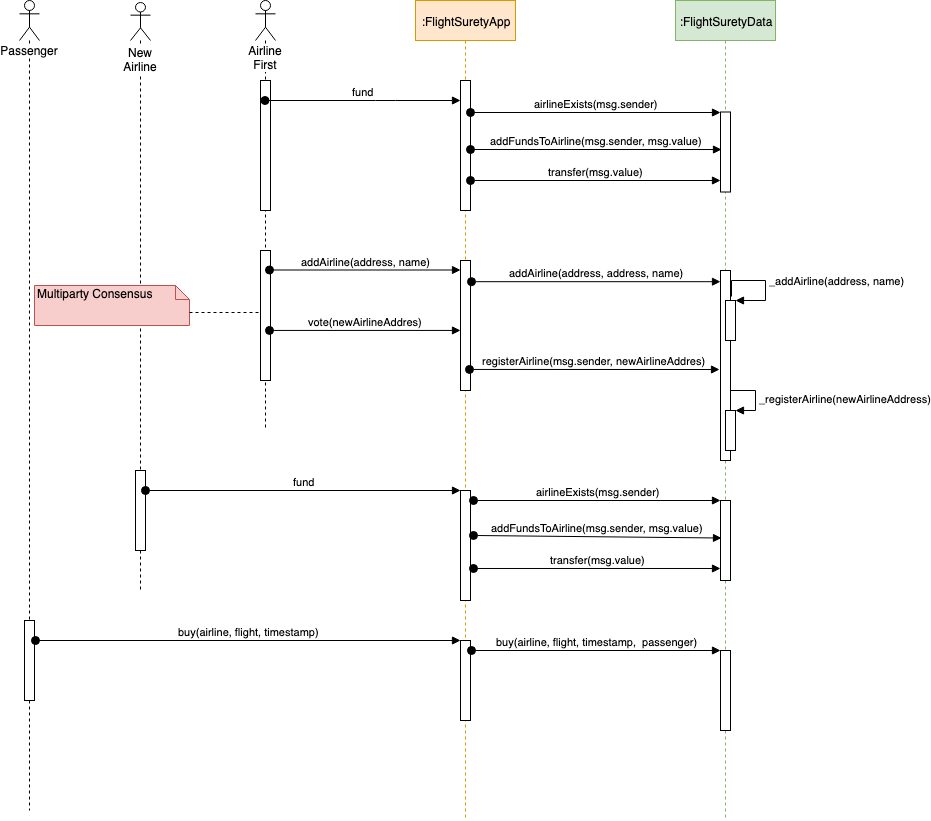

The diagram above was exported from draw.io. Its source (the exported page's mxGraphModel, read from the mxfile embedded in the PNG):
<mxGraphModel dx="1186" dy="692" grid="1" gridSize="10" guides="1" tooltips="1" connect="1" arrows="1" fold="1" page="1" pageScale="1" pageWidth="1654" pageHeight="2336" math="0" shadow="0">
  <root>
    <mxCell id="0" />
    <mxCell id="1" parent="0" />
    <mxCell id="2" value=":FlightSuretyData" style="shape=umlLifeline;perimeter=lifelinePerimeter;whiteSpace=wrap;html=1;container=1;collapsible=0;recursiveResize=0;outlineConnect=0;fillColor=#d5e8d4;strokeColor=#82b366;" vertex="1" parent="1">
      <mxGeometry x="726" y="70" width="100" height="820" as="geometry" />
    </mxCell>
    <mxCell id="3" value="" style="html=1;points=[];perimeter=orthogonalPerimeter;" vertex="1" parent="2">
      <mxGeometry x="45" y="111.5" width="10" height="80" as="geometry" />
    </mxCell>
    <mxCell id="4" value="" style="html=1;points=[];perimeter=orthogonalPerimeter;" vertex="1" parent="2">
      <mxGeometry x="45" y="270" width="10" height="190" as="geometry" />
    </mxCell>
    <mxCell id="5" value="" style="html=1;points=[];perimeter=orthogonalPerimeter;" vertex="1" parent="2">
      <mxGeometry x="45" y="500" width="10" height="80" as="geometry" />
    </mxCell>
    <mxCell id="6" value="" style="html=1;points=[];perimeter=orthogonalPerimeter;" vertex="1" parent="2">
      <mxGeometry x="45" y="650" width="10" height="80" as="geometry" />
    </mxCell>
    <mxCell id="7" value="Airline First" style="shape=umlLifeline;participant=umlActor;perimeter=lifelinePerimeter;whiteSpace=wrap;html=1;container=1;collapsible=0;recursiveResize=0;verticalAlign=top;spacingTop=36;labelBackgroundColor=#ffffff;outlineConnect=0;" vertex="1" parent="1">
      <mxGeometry x="306" y="70" width="20" height="430" as="geometry" />
    </mxCell>
    <mxCell id="8" value="" style="html=1;points=[];perimeter=orthogonalPerimeter;" vertex="1" parent="7">
      <mxGeometry x="5" y="80" width="10" height="130" as="geometry" />
    </mxCell>
    <mxCell id="9" value="" style="html=1;points=[];perimeter=orthogonalPerimeter;" vertex="1" parent="7">
      <mxGeometry x="5" y="250" width="10" height="130" as="geometry" />
    </mxCell>
    <mxCell id="10" value="Passenger" style="shape=umlLifeline;participant=umlActor;perimeter=lifelinePerimeter;whiteSpace=wrap;html=1;container=1;collapsible=0;recursiveResize=0;verticalAlign=top;spacingTop=36;labelBackgroundColor=#ffffff;outlineConnect=0;" vertex="1" parent="1">
      <mxGeometry x="70" y="70" width="20" height="810" as="geometry" />
    </mxCell>
    <mxCell id="11" value="" style="html=1;points=[];perimeter=orthogonalPerimeter;" vertex="1" parent="10">
      <mxGeometry x="5" y="620" width="10" height="80" as="geometry" />
    </mxCell>
    <mxCell id="12" value=":FlightSuretyApp" style="shape=umlLifeline;perimeter=lifelinePerimeter;whiteSpace=wrap;html=1;container=1;collapsible=0;recursiveResize=0;outlineConnect=0;fillColor=#ffe6cc;strokeColor=#d79b00;" vertex="1" parent="1">
      <mxGeometry x="466" y="70" width="100" height="820" as="geometry" />
    </mxCell>
    <mxCell id="13" value="" style="html=1;points=[];perimeter=orthogonalPerimeter;" vertex="1" parent="12">
      <mxGeometry x="45" y="80" width="10" height="130" as="geometry" />
    </mxCell>
    <mxCell id="14" value="" style="html=1;points=[];perimeter=orthogonalPerimeter;" vertex="1" parent="12">
      <mxGeometry x="45" y="260" width="10" height="130" as="geometry" />
    </mxCell>
    <mxCell id="15" value="" style="html=1;points=[];perimeter=orthogonalPerimeter;" vertex="1" parent="12">
      <mxGeometry x="45" y="490" width="10" height="110" as="geometry" />
    </mxCell>
    <mxCell id="16" value="" style="html=1;points=[];perimeter=orthogonalPerimeter;" vertex="1" parent="12">
      <mxGeometry x="45" y="640" width="10" height="80" as="geometry" />
    </mxCell>
    <mxCell id="17" value="fund" style="html=1;verticalAlign=bottom;startArrow=oval;endArrow=block;startSize=8;" edge="1" source="7" target="13" parent="1">
      <mxGeometry relative="1" as="geometry">
        <mxPoint x="66" y="390" as="sourcePoint" />
        <Array as="points">
          <mxPoint x="436" y="170" />
        </Array>
      </mxGeometry>
    </mxCell>
    <mxCell id="18" value="airlineExists(msg.sender)" style="html=1;verticalAlign=bottom;startArrow=oval;endArrow=block;startSize=8;" edge="1" target="3" parent="1">
      <mxGeometry relative="1" as="geometry">
        <mxPoint x="521" y="182" as="sourcePoint" />
      </mxGeometry>
    </mxCell>
    <mxCell id="19" value="addFundsToAirline(msg.sender, msg.value)" style="html=1;verticalAlign=bottom;startArrow=oval;startFill=1;endArrow=block;startSize=8;entryX=0.1;entryY=0.469;entryDx=0;entryDy=0;entryPerimeter=0;" edge="1" target="3" parent="1">
      <mxGeometry width="60" relative="1" as="geometry">
        <mxPoint x="521" y="219" as="sourcePoint" />
        <mxPoint x="760" y="219" as="targetPoint" />
      </mxGeometry>
    </mxCell>
    <mxCell id="20" value="transfer(msg.value)" style="html=1;verticalAlign=bottom;startArrow=oval;startFill=1;endArrow=block;startSize=8;" edge="1" target="3" parent="1">
      <mxGeometry width="60" relative="1" as="geometry">
        <mxPoint x="521" y="250" as="sourcePoint" />
        <mxPoint x="581" y="250" as="targetPoint" />
      </mxGeometry>
    </mxCell>
    <mxCell id="21" value="addAirline(address, name)" style="html=1;verticalAlign=bottom;startArrow=oval;endArrow=block;startSize=8;exitX=0.9;exitY=0.15;exitDx=0;exitDy=0;exitPerimeter=0;" edge="1" source="9" target="14" parent="1">
      <mxGeometry relative="1" as="geometry">
        <mxPoint x="451" y="330" as="sourcePoint" />
      </mxGeometry>
    </mxCell>
    <mxCell id="22" value="addAirline(address, address, name)" style="html=1;verticalAlign=bottom;startArrow=oval;endArrow=block;startSize=8;exitX=1.1;exitY=0.163;exitDx=0;exitDy=0;exitPerimeter=0;" edge="1" source="14" target="4" parent="1">
      <mxGeometry relative="1" as="geometry">
        <mxPoint x="711" y="340" as="sourcePoint" />
      </mxGeometry>
    </mxCell>
    <mxCell id="23" value="" style="html=1;points=[];perimeter=orthogonalPerimeter;" vertex="1" parent="1">
      <mxGeometry x="776" y="370" width="10" height="40" as="geometry" />
    </mxCell>
    <mxCell id="24" value="_addAirline(address, name)" style="edgeStyle=orthogonalEdgeStyle;html=1;align=left;spacingLeft=2;endArrow=block;rounded=0;entryX=1;entryY=0;exitX=1.1;exitY=0.138;exitDx=0;exitDy=0;exitPerimeter=0;" edge="1" source="4" target="23" parent="1">
      <mxGeometry relative="1" as="geometry">
        <mxPoint x="786" y="350" as="sourcePoint" />
        <Array as="points">
          <mxPoint x="782" y="350" />
          <mxPoint x="816" y="350" />
          <mxPoint x="816" y="370" />
        </Array>
      </mxGeometry>
    </mxCell>
    <mxCell id="25" value="vote(newAirlineAddres)" style="html=1;verticalAlign=bottom;startArrow=oval;startFill=1;endArrow=block;startSize=8;exitX=0.9;exitY=0.615;exitDx=0;exitDy=0;exitPerimeter=0;" edge="1" source="9" target="14" parent="1">
      <mxGeometry width="60" relative="1" as="geometry">
        <mxPoint x="376" y="400" as="sourcePoint" />
        <mxPoint x="436" y="400" as="targetPoint" />
      </mxGeometry>
    </mxCell>
    <mxCell id="26" value="registerAirline(msg.sender, newAirlineAddres)" style="html=1;verticalAlign=bottom;startArrow=oval;startFill=1;endArrow=block;startSize=8;exitX=0.9;exitY=0.838;exitDx=0;exitDy=0;exitPerimeter=0;" edge="1" source="14" parent="1">
      <mxGeometry width="60" relative="1" as="geometry">
        <mxPoint x="536" y="420" as="sourcePoint" />
        <mxPoint x="770" y="439" as="targetPoint" />
        <Array as="points" />
      </mxGeometry>
    </mxCell>
    <mxCell id="27" value="" style="html=1;points=[];perimeter=orthogonalPerimeter;" vertex="1" parent="1">
      <mxGeometry x="776" y="480" width="10" height="40" as="geometry" />
    </mxCell>
    <mxCell id="28" value="_registerAirline(newAirlineAddress)" style="edgeStyle=orthogonalEdgeStyle;html=1;align=left;spacingLeft=2;endArrow=block;rounded=0;entryX=1;entryY=0;" edge="1" target="27" parent="1">
      <mxGeometry relative="1" as="geometry">
        <mxPoint x="781" y="460" as="sourcePoint" />
        <Array as="points">
          <mxPoint x="806" y="460" />
        </Array>
      </mxGeometry>
    </mxCell>
    <mxCell id="29" value="New Airline" style="shape=umlLifeline;participant=umlActor;perimeter=lifelinePerimeter;whiteSpace=wrap;html=1;container=1;collapsible=0;recursiveResize=0;verticalAlign=top;spacingTop=36;labelBackgroundColor=#ffffff;outlineConnect=0;size=38;" vertex="1" parent="1">
      <mxGeometry x="181" y="72" width="20" height="588" as="geometry" />
    </mxCell>
    <mxCell id="30" value="" style="html=1;points=[];perimeter=orthogonalPerimeter;" vertex="1" parent="29">
      <mxGeometry x="5" y="468" width="10" height="80" as="geometry" />
    </mxCell>
    <mxCell id="31" value="fund" style="html=1;verticalAlign=bottom;startArrow=oval;endArrow=block;startSize=8;exitX=1;exitY=0.25;exitDx=0;exitDy=0;exitPerimeter=0;" edge="1" source="30" target="15" parent="1">
      <mxGeometry relative="1" as="geometry">
        <mxPoint x="451" y="560" as="sourcePoint" />
      </mxGeometry>
    </mxCell>
    <mxCell id="32" value="airlineExists(msg.sender)" style="html=1;verticalAlign=bottom;startArrow=oval;endArrow=block;startSize=8;exitX=1.3;exitY=0.091;exitDx=0;exitDy=0;exitPerimeter=0;" edge="1" source="15" target="5" parent="1">
      <mxGeometry relative="1" as="geometry">
        <mxPoint x="521" y="570.5" as="sourcePoint" />
      </mxGeometry>
    </mxCell>
    <mxCell id="33" value="addFundsToAirline(msg.sender, msg.value)" style="html=1;verticalAlign=bottom;startArrow=oval;startFill=1;endArrow=block;startSize=8;entryX=0.1;entryY=0.469;entryDx=0;entryDy=0;entryPerimeter=0;exitX=1.3;exitY=0.409;exitDx=0;exitDy=0;exitPerimeter=0;" edge="1" source="15" target="5" parent="1">
      <mxGeometry width="60" relative="1" as="geometry">
        <mxPoint x="521" y="607.5" as="sourcePoint" />
        <mxPoint x="760" y="607.5" as="targetPoint" />
      </mxGeometry>
    </mxCell>
    <mxCell id="34" value="transfer(msg.value)" style="html=1;verticalAlign=bottom;startArrow=oval;startFill=1;endArrow=block;startSize=8;exitX=1.3;exitY=0.709;exitDx=0;exitDy=0;exitPerimeter=0;" edge="1" source="15" target="5" parent="1">
      <mxGeometry width="60" relative="1" as="geometry">
        <mxPoint x="521" y="638.5" as="sourcePoint" />
        <mxPoint x="581" y="638.5" as="targetPoint" />
      </mxGeometry>
    </mxCell>
    <mxCell id="35" value="buy(airline, flight, timestamp)" style="html=1;verticalAlign=bottom;startArrow=oval;endArrow=block;startSize=8;exitX=1.1;exitY=0.25;exitDx=0;exitDy=0;exitPerimeter=0;" edge="1" source="11" target="16" parent="1">
      <mxGeometry relative="1" as="geometry">
        <mxPoint x="90" y="710" as="sourcePoint" />
      </mxGeometry>
    </mxCell>
    <mxCell id="36" value="buy(airline, flight, timestamp,&amp;nbsp; passenger)" style="html=1;verticalAlign=bottom;startArrow=oval;endArrow=block;startSize=8;exitX=1.1;exitY=0.125;exitDx=0;exitDy=0;exitPerimeter=0;" edge="1" source="16" target="6" parent="1">
      <mxGeometry relative="1" as="geometry">
        <mxPoint x="711" y="720" as="sourcePoint" />
      </mxGeometry>
    </mxCell>
    <mxCell id="37" value="Multiparty Consensus" style="shape=note;whiteSpace=wrap;html=1;size=14;verticalAlign=top;align=left;spacingTop=-6;fillColor=#f8cecc;strokeColor=#b85450;" vertex="1" parent="1">
      <mxGeometry x="85" y="355" width="155" height="40" as="geometry" />
    </mxCell>
    <mxCell id="38" value="" style="endArrow=none;html=1;edgeStyle=orthogonalEdgeStyle;exitX=0;exitY=0;exitDx=155;exitDy=27;exitPerimeter=0;entryX=-0.1;entryY=0.477;entryDx=0;entryDy=0;entryPerimeter=0;dashed=1;" edge="1" source="37" target="9" parent="1">
      <mxGeometry relative="1" as="geometry">
        <mxPoint x="240" y="450" as="sourcePoint" />
        <mxPoint x="290" y="382" as="targetPoint" />
        <Array as="points" />
      </mxGeometry>
    </mxCell>
    <mxCell id="39" value="" style="resizable=0;html=1;align=left;verticalAlign=bottom;labelBackgroundColor=#ffffff;fontSize=10;" connectable="0" vertex="1" parent="38">
      <mxGeometry x="-1" relative="1" as="geometry" />
    </mxCell>
    <mxCell id="40" value="" style="resizable=0;html=1;align=right;verticalAlign=bottom;labelBackgroundColor=#ffffff;fontSize=10;" connectable="0" vertex="1" parent="38">
      <mxGeometry x="1" relative="1" as="geometry" />
    </mxCell>
  </root>
</mxGraphModel>